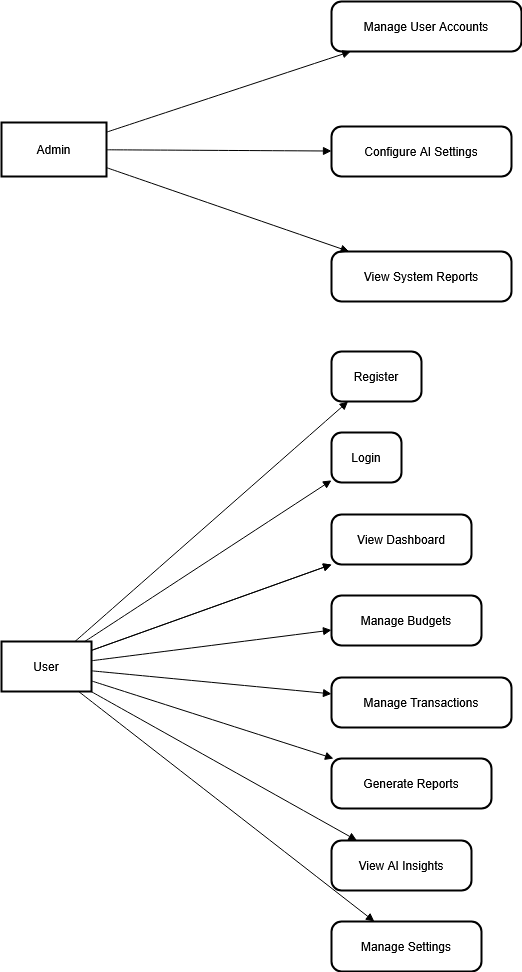

The diagram above was exported from draw.io. Its source (the exported page's mxGraphModel, read from the mxfile embedded in the PNG):
<mxGraphModel dx="2625" dy="1325" grid="1" gridSize="10" guides="1" tooltips="1" connect="1" arrows="1" fold="1" page="1" pageScale="1" pageWidth="1100" pageHeight="1700" math="0" shadow="0">
  <root>
    <mxCell id="0" />
    <mxCell id="1" parent="0" />
    <mxCell id="W0sc_6BlgtL0V0gj6vAm-22" value="User" style="whiteSpace=wrap;strokeWidth=2;flipV=1;" vertex="1" parent="1">
      <mxGeometry x="120" y="720" width="90" height="50" as="geometry" />
    </mxCell>
    <mxCell id="W0sc_6BlgtL0V0gj6vAm-23" value="Register" style="rounded=1;arcSize=20;strokeWidth=2;flipV=1;" vertex="1" parent="1">
      <mxGeometry x="450" y="430" width="90" height="50" as="geometry" />
    </mxCell>
    <mxCell id="W0sc_6BlgtL0V0gj6vAm-24" value="Login" style="rounded=1;arcSize=20;strokeWidth=2;flipV=1;" vertex="1" parent="1">
      <mxGeometry x="450" y="511" width="70" height="50" as="geometry" />
    </mxCell>
    <mxCell id="W0sc_6BlgtL0V0gj6vAm-26" value="Manage Transactions" style="rounded=1;arcSize=20;strokeWidth=2;flipV=1;" vertex="1" parent="1">
      <mxGeometry x="450" y="756" width="180" height="50" as="geometry" />
    </mxCell>
    <mxCell id="W0sc_6BlgtL0V0gj6vAm-27" value="Manage Budgets" style="rounded=1;arcSize=20;strokeWidth=2;flipV=1;" vertex="1" parent="1">
      <mxGeometry x="450" y="674" width="150" height="50" as="geometry" />
    </mxCell>
    <mxCell id="W0sc_6BlgtL0V0gj6vAm-28" value="Generate Reports" style="rounded=1;arcSize=20;strokeWidth=2;flipV=1;" vertex="1" parent="1">
      <mxGeometry x="450" y="837" width="160" height="50" as="geometry" />
    </mxCell>
    <mxCell id="W0sc_6BlgtL0V0gj6vAm-29" value="View AI Insights" style="rounded=1;arcSize=20;strokeWidth=2;flipV=1;" vertex="1" parent="1">
      <mxGeometry x="450" y="919" width="140" height="50" as="geometry" />
    </mxCell>
    <mxCell id="W0sc_6BlgtL0V0gj6vAm-30" value="Manage Settings" style="rounded=1;arcSize=20;strokeWidth=2;flipV=1;" vertex="1" parent="1">
      <mxGeometry x="450" y="1000" width="150" height="50" as="geometry" />
    </mxCell>
    <mxCell id="W0sc_6BlgtL0V0gj6vAm-31" value="Admin" style="whiteSpace=wrap;strokeWidth=2;direction=east;" vertex="1" parent="1">
      <mxGeometry x="120" y="201" width="105" height="54" as="geometry" />
    </mxCell>
    <mxCell id="W0sc_6BlgtL0V0gj6vAm-32" value="Manage User Accounts" style="rounded=1;arcSize=20;strokeWidth=2;direction=east;" vertex="1" parent="1">
      <mxGeometry x="450" y="80" width="190" height="50" as="geometry" />
    </mxCell>
    <mxCell id="W0sc_6BlgtL0V0gj6vAm-33" value="View System Reports" style="rounded=1;arcSize=20;strokeWidth=2;direction=east;" vertex="1" parent="1">
      <mxGeometry x="450" y="330" width="180" height="50" as="geometry" />
    </mxCell>
    <mxCell id="W0sc_6BlgtL0V0gj6vAm-34" value="Configure AI Settings" style="rounded=1;arcSize=20;strokeWidth=2;direction=east;" vertex="1" parent="1">
      <mxGeometry x="450" y="205" width="180" height="50" as="geometry" />
    </mxCell>
    <mxCell id="W0sc_6BlgtL0V0gj6vAm-35" value="" style="curved=1;startArrow=none;endArrow=block;rounded=0;" edge="1" parent="1" source="W0sc_6BlgtL0V0gj6vAm-22" target="W0sc_6BlgtL0V0gj6vAm-23">
      <mxGeometry relative="1" as="geometry" />
    </mxCell>
    <mxCell id="W0sc_6BlgtL0V0gj6vAm-36" value="" style="curved=1;startArrow=none;endArrow=block;rounded=0;" edge="1" parent="1" source="W0sc_6BlgtL0V0gj6vAm-22" target="W0sc_6BlgtL0V0gj6vAm-24">
      <mxGeometry relative="1" as="geometry" />
    </mxCell>
    <mxCell id="W0sc_6BlgtL0V0gj6vAm-37" value="" style="curved=1;startArrow=none;endArrow=block;rounded=0;" edge="1" parent="1" source="W0sc_6BlgtL0V0gj6vAm-22" target="W0sc_6BlgtL0V0gj6vAm-25">
      <mxGeometry relative="1" as="geometry" />
    </mxCell>
    <mxCell id="W0sc_6BlgtL0V0gj6vAm-38" value="" style="curved=1;startArrow=none;endArrow=block;rounded=0;" edge="1" parent="1" source="W0sc_6BlgtL0V0gj6vAm-22" target="W0sc_6BlgtL0V0gj6vAm-26">
      <mxGeometry relative="1" as="geometry" />
    </mxCell>
    <mxCell id="W0sc_6BlgtL0V0gj6vAm-39" value="" style="curved=1;startArrow=none;endArrow=block;rounded=0;" edge="1" parent="1" source="W0sc_6BlgtL0V0gj6vAm-22" target="W0sc_6BlgtL0V0gj6vAm-27">
      <mxGeometry relative="1" as="geometry" />
    </mxCell>
    <mxCell id="W0sc_6BlgtL0V0gj6vAm-40" value="" style="curved=1;startArrow=none;endArrow=block;rounded=0;" edge="1" parent="1" source="W0sc_6BlgtL0V0gj6vAm-22" target="W0sc_6BlgtL0V0gj6vAm-28">
      <mxGeometry relative="1" as="geometry" />
    </mxCell>
    <mxCell id="W0sc_6BlgtL0V0gj6vAm-41" value="" style="curved=1;startArrow=none;endArrow=block;rounded=0;" edge="1" parent="1" source="W0sc_6BlgtL0V0gj6vAm-22" target="W0sc_6BlgtL0V0gj6vAm-29">
      <mxGeometry relative="1" as="geometry" />
    </mxCell>
    <mxCell id="W0sc_6BlgtL0V0gj6vAm-42" value="" style="curved=1;startArrow=none;endArrow=block;rounded=0;" edge="1" parent="1" source="W0sc_6BlgtL0V0gj6vAm-22" target="W0sc_6BlgtL0V0gj6vAm-30">
      <mxGeometry relative="1" as="geometry" />
    </mxCell>
    <mxCell id="W0sc_6BlgtL0V0gj6vAm-43" value="" style="curved=1;startArrow=none;endArrow=block;rounded=0;exitDx=0;exitDy=0;entryDx=0;entryDy=0;" edge="1" parent="1" source="W0sc_6BlgtL0V0gj6vAm-31" target="W0sc_6BlgtL0V0gj6vAm-32">
      <mxGeometry relative="1" as="geometry" />
    </mxCell>
    <mxCell id="W0sc_6BlgtL0V0gj6vAm-44" value="" style="curved=1;startArrow=none;endArrow=block;rounded=0;exitDx=0;exitDy=0;entryDx=0;entryDy=0;" edge="1" parent="1" source="W0sc_6BlgtL0V0gj6vAm-31" target="W0sc_6BlgtL0V0gj6vAm-33">
      <mxGeometry relative="1" as="geometry" />
    </mxCell>
    <mxCell id="W0sc_6BlgtL0V0gj6vAm-45" value="" style="curved=1;startArrow=none;endArrow=block;rounded=0;exitDx=0;exitDy=0;entryDx=0;entryDy=0;" edge="1" parent="1" source="W0sc_6BlgtL0V0gj6vAm-31" target="W0sc_6BlgtL0V0gj6vAm-34">
      <mxGeometry relative="1" as="geometry" />
    </mxCell>
    <mxCell id="W0sc_6BlgtL0V0gj6vAm-46" value="" style="curved=1;startArrow=none;endArrow=block;rounded=0;" edge="1" parent="1" source="W0sc_6BlgtL0V0gj6vAm-22" target="W0sc_6BlgtL0V0gj6vAm-25">
      <mxGeometry relative="1" as="geometry">
        <mxPoint x="140" y="706" as="sourcePoint" />
        <mxPoint x="1195" y="680" as="targetPoint" />
      </mxGeometry>
    </mxCell>
    <mxCell id="W0sc_6BlgtL0V0gj6vAm-25" value="View Dashboard" style="rounded=1;arcSize=20;strokeWidth=2;flipV=1;" vertex="1" parent="1">
      <mxGeometry x="450" y="593" width="140" height="50" as="geometry" />
    </mxCell>
  </root>
</mxGraphModel>